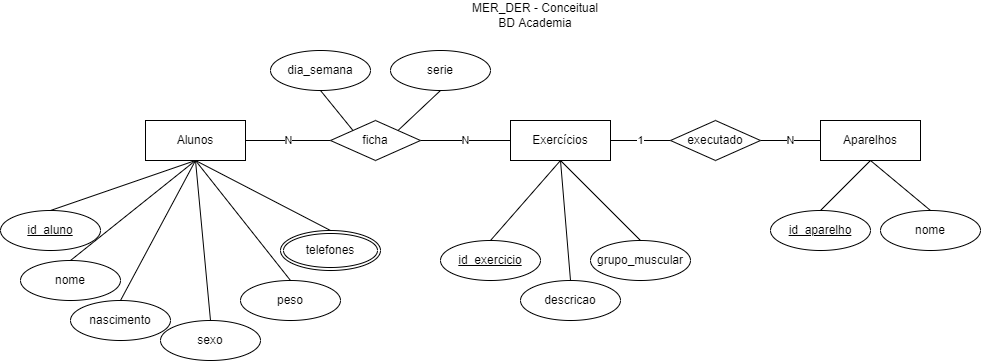

The diagram above was exported from draw.io. Its source (the exported page's mxGraphModel, read from the mxfile embedded in the PNG):
<mxGraphModel dx="1422" dy="786" grid="1" gridSize="10" guides="1" tooltips="1" connect="1" arrows="1" fold="1" page="1" pageScale="1" pageWidth="1169" pageHeight="827" math="0" shadow="0">
  <root>
    <mxCell id="0" />
    <mxCell id="1" parent="0" />
    <mxCell id="Ozw85MDLrK8m-mYu1avj-1" style="rounded=0;orthogonalLoop=1;jettySize=auto;html=1;exitX=0.5;exitY=1;exitDx=0;exitDy=0;entryX=0.5;entryY=0;entryDx=0;entryDy=0;endArrow=none;endFill=0;" edge="1" parent="1" source="Ozw85MDLrK8m-mYu1avj-2" target="Ozw85MDLrK8m-mYu1avj-6">
      <mxGeometry relative="1" as="geometry" />
    </mxCell>
    <mxCell id="Ozw85MDLrK8m-mYu1avj-32" value="N" style="edgeStyle=none;rounded=0;orthogonalLoop=1;jettySize=auto;html=1;exitX=1;exitY=0.5;exitDx=0;exitDy=0;endArrow=none;endFill=0;entryX=0;entryY=0.5;entryDx=0;entryDy=0;" edge="1" parent="1" source="Ozw85MDLrK8m-mYu1avj-2" target="Ozw85MDLrK8m-mYu1avj-33">
      <mxGeometry relative="1" as="geometry">
        <mxPoint x="360" y="420" as="targetPoint" />
      </mxGeometry>
    </mxCell>
    <mxCell id="Ozw85MDLrK8m-mYu1avj-2" value="Alunos" style="whiteSpace=wrap;html=1;align=center;" vertex="1" parent="1">
      <mxGeometry x="195" y="400" width="100" height="40" as="geometry" />
    </mxCell>
    <mxCell id="Ozw85MDLrK8m-mYu1avj-3" value="MER_DER - Conceitual&lt;br&gt;BD Academia" style="text;html=1;strokeColor=none;fillColor=none;align=center;verticalAlign=middle;whiteSpace=wrap;rounded=0;" vertex="1" parent="1">
      <mxGeometry x="490" y="280" width="190" height="30" as="geometry" />
    </mxCell>
    <mxCell id="Ozw85MDLrK8m-mYu1avj-4" style="edgeStyle=none;rounded=0;orthogonalLoop=1;jettySize=auto;html=1;exitX=0.5;exitY=0;exitDx=0;exitDy=0;entryX=0.5;entryY=1;entryDx=0;entryDy=0;endArrow=none;endFill=0;" edge="1" parent="1" source="Ozw85MDLrK8m-mYu1avj-5" target="Ozw85MDLrK8m-mYu1avj-2">
      <mxGeometry relative="1" as="geometry" />
    </mxCell>
    <mxCell id="Ozw85MDLrK8m-mYu1avj-5" value="nome" style="ellipse;whiteSpace=wrap;html=1;align=center;" vertex="1" parent="1">
      <mxGeometry x="70" y="540" width="100" height="40" as="geometry" />
    </mxCell>
    <mxCell id="Ozw85MDLrK8m-mYu1avj-6" value="id_aluno" style="ellipse;whiteSpace=wrap;html=1;align=center;fontStyle=4;" vertex="1" parent="1">
      <mxGeometry x="50" y="490" width="100" height="40" as="geometry" />
    </mxCell>
    <mxCell id="Ozw85MDLrK8m-mYu1avj-7" style="edgeStyle=none;rounded=0;orthogonalLoop=1;jettySize=auto;html=1;exitX=0.5;exitY=0;exitDx=0;exitDy=0;entryX=0.5;entryY=1;entryDx=0;entryDy=0;endArrow=none;endFill=0;" edge="1" parent="1" source="Ozw85MDLrK8m-mYu1avj-8" target="Ozw85MDLrK8m-mYu1avj-2">
      <mxGeometry relative="1" as="geometry" />
    </mxCell>
    <mxCell id="Ozw85MDLrK8m-mYu1avj-8" value="nascimento" style="ellipse;whiteSpace=wrap;html=1;align=center;" vertex="1" parent="1">
      <mxGeometry x="120" y="580" width="100" height="40" as="geometry" />
    </mxCell>
    <mxCell id="Ozw85MDLrK8m-mYu1avj-9" style="edgeStyle=none;rounded=0;orthogonalLoop=1;jettySize=auto;html=1;exitX=0.5;exitY=0;exitDx=0;exitDy=0;entryX=0.5;entryY=1;entryDx=0;entryDy=0;endArrow=none;endFill=0;" edge="1" parent="1" source="Ozw85MDLrK8m-mYu1avj-10" target="Ozw85MDLrK8m-mYu1avj-2">
      <mxGeometry relative="1" as="geometry" />
    </mxCell>
    <mxCell id="Ozw85MDLrK8m-mYu1avj-10" value="sexo" style="ellipse;whiteSpace=wrap;html=1;align=center;" vertex="1" parent="1">
      <mxGeometry x="210" y="600" width="100" height="40" as="geometry" />
    </mxCell>
    <mxCell id="Ozw85MDLrK8m-mYu1avj-11" style="edgeStyle=none;rounded=0;orthogonalLoop=1;jettySize=auto;html=1;exitX=0.5;exitY=0;exitDx=0;exitDy=0;entryX=0.5;entryY=1;entryDx=0;entryDy=0;endArrow=none;endFill=0;" edge="1" parent="1" source="Ozw85MDLrK8m-mYu1avj-12" target="Ozw85MDLrK8m-mYu1avj-2">
      <mxGeometry relative="1" as="geometry" />
    </mxCell>
    <mxCell id="Ozw85MDLrK8m-mYu1avj-12" value="peso" style="ellipse;whiteSpace=wrap;html=1;align=center;" vertex="1" parent="1">
      <mxGeometry x="290" y="560" width="100" height="40" as="geometry" />
    </mxCell>
    <mxCell id="Ozw85MDLrK8m-mYu1avj-13" style="edgeStyle=none;rounded=0;orthogonalLoop=1;jettySize=auto;html=1;exitX=0.5;exitY=0;exitDx=0;exitDy=0;entryX=0.5;entryY=1;entryDx=0;entryDy=0;endArrow=none;endFill=0;" edge="1" parent="1" source="Ozw85MDLrK8m-mYu1avj-14" target="Ozw85MDLrK8m-mYu1avj-2">
      <mxGeometry relative="1" as="geometry" />
    </mxCell>
    <mxCell id="Ozw85MDLrK8m-mYu1avj-14" value="telefones" style="ellipse;shape=doubleEllipse;margin=3;whiteSpace=wrap;html=1;align=center;" vertex="1" parent="1">
      <mxGeometry x="330" y="510" width="100" height="40" as="geometry" />
    </mxCell>
    <mxCell id="Ozw85MDLrK8m-mYu1avj-29" value="1" style="edgeStyle=none;rounded=0;orthogonalLoop=1;jettySize=auto;html=1;exitX=1;exitY=0.5;exitDx=0;exitDy=0;entryX=0;entryY=0.5;entryDx=0;entryDy=0;endArrow=none;endFill=0;" edge="1" parent="1" source="Ozw85MDLrK8m-mYu1avj-15" target="Ozw85MDLrK8m-mYu1avj-28">
      <mxGeometry relative="1" as="geometry" />
    </mxCell>
    <mxCell id="Ozw85MDLrK8m-mYu1avj-15" value="Exercícios" style="whiteSpace=wrap;html=1;align=center;" vertex="1" parent="1">
      <mxGeometry x="560" y="400" width="100" height="40" as="geometry" />
    </mxCell>
    <mxCell id="Ozw85MDLrK8m-mYu1avj-25" style="edgeStyle=none;rounded=0;orthogonalLoop=1;jettySize=auto;html=1;exitX=0.5;exitY=0;exitDx=0;exitDy=0;entryX=0.5;entryY=1;entryDx=0;entryDy=0;endArrow=none;endFill=0;" edge="1" parent="1" source="Ozw85MDLrK8m-mYu1avj-16" target="Ozw85MDLrK8m-mYu1avj-15">
      <mxGeometry relative="1" as="geometry" />
    </mxCell>
    <mxCell id="Ozw85MDLrK8m-mYu1avj-16" value="id_exercicio" style="ellipse;whiteSpace=wrap;html=1;align=center;fontStyle=4;" vertex="1" parent="1">
      <mxGeometry x="490" y="520" width="100" height="40" as="geometry" />
    </mxCell>
    <mxCell id="Ozw85MDLrK8m-mYu1avj-22" style="rounded=0;orthogonalLoop=1;jettySize=auto;html=1;exitX=0.5;exitY=0;exitDx=0;exitDy=0;entryX=0.5;entryY=1;entryDx=0;entryDy=0;endArrow=none;endFill=0;" edge="1" parent="1" source="Ozw85MDLrK8m-mYu1avj-17" target="Ozw85MDLrK8m-mYu1avj-20">
      <mxGeometry relative="1" as="geometry" />
    </mxCell>
    <mxCell id="Ozw85MDLrK8m-mYu1avj-17" value="id_aparelho" style="ellipse;whiteSpace=wrap;html=1;align=center;fontStyle=4;" vertex="1" parent="1">
      <mxGeometry x="820" y="490" width="100" height="40" as="geometry" />
    </mxCell>
    <mxCell id="Ozw85MDLrK8m-mYu1avj-27" style="edgeStyle=none;rounded=0;orthogonalLoop=1;jettySize=auto;html=1;exitX=0.5;exitY=0;exitDx=0;exitDy=0;endArrow=none;endFill=0;entryX=0.5;entryY=1;entryDx=0;entryDy=0;" edge="1" parent="1" source="Ozw85MDLrK8m-mYu1avj-18" target="Ozw85MDLrK8m-mYu1avj-15">
      <mxGeometry relative="1" as="geometry">
        <mxPoint x="610" y="440" as="targetPoint" />
      </mxGeometry>
    </mxCell>
    <mxCell id="Ozw85MDLrK8m-mYu1avj-18" value="descricao" style="ellipse;whiteSpace=wrap;html=1;align=center;" vertex="1" parent="1">
      <mxGeometry x="570" y="560" width="100" height="40" as="geometry" />
    </mxCell>
    <mxCell id="Ozw85MDLrK8m-mYu1avj-26" style="edgeStyle=none;rounded=0;orthogonalLoop=1;jettySize=auto;html=1;exitX=0.5;exitY=0;exitDx=0;exitDy=0;endArrow=none;endFill=0;entryX=0.5;entryY=1;entryDx=0;entryDy=0;" edge="1" parent="1" source="Ozw85MDLrK8m-mYu1avj-19" target="Ozw85MDLrK8m-mYu1avj-15">
      <mxGeometry relative="1" as="geometry">
        <mxPoint x="610" y="440" as="targetPoint" />
      </mxGeometry>
    </mxCell>
    <mxCell id="Ozw85MDLrK8m-mYu1avj-19" value="grupo_muscular" style="ellipse;whiteSpace=wrap;html=1;align=center;" vertex="1" parent="1">
      <mxGeometry x="640" y="520" width="100" height="40" as="geometry" />
    </mxCell>
    <mxCell id="Ozw85MDLrK8m-mYu1avj-20" value="Aparelhos" style="whiteSpace=wrap;html=1;align=center;" vertex="1" parent="1">
      <mxGeometry x="870" y="400" width="100" height="40" as="geometry" />
    </mxCell>
    <mxCell id="Ozw85MDLrK8m-mYu1avj-23" style="edgeStyle=none;rounded=0;orthogonalLoop=1;jettySize=auto;html=1;exitX=0.5;exitY=0;exitDx=0;exitDy=0;entryX=0.5;entryY=1;entryDx=0;entryDy=0;endArrow=none;endFill=0;" edge="1" parent="1" source="Ozw85MDLrK8m-mYu1avj-21" target="Ozw85MDLrK8m-mYu1avj-20">
      <mxGeometry relative="1" as="geometry" />
    </mxCell>
    <mxCell id="Ozw85MDLrK8m-mYu1avj-21" value="nome" style="ellipse;whiteSpace=wrap;html=1;align=center;" vertex="1" parent="1">
      <mxGeometry x="930" y="490" width="100" height="40" as="geometry" />
    </mxCell>
    <mxCell id="Ozw85MDLrK8m-mYu1avj-30" value="N" style="edgeStyle=none;rounded=0;orthogonalLoop=1;jettySize=auto;html=1;exitX=1;exitY=0.5;exitDx=0;exitDy=0;entryX=0;entryY=0.5;entryDx=0;entryDy=0;endArrow=none;endFill=0;" edge="1" parent="1" source="Ozw85MDLrK8m-mYu1avj-28" target="Ozw85MDLrK8m-mYu1avj-20">
      <mxGeometry relative="1" as="geometry" />
    </mxCell>
    <mxCell id="Ozw85MDLrK8m-mYu1avj-28" value="executado" style="shape=rhombus;perimeter=rhombusPerimeter;whiteSpace=wrap;html=1;align=center;" vertex="1" parent="1">
      <mxGeometry x="720" y="400" width="90" height="40" as="geometry" />
    </mxCell>
    <mxCell id="Ozw85MDLrK8m-mYu1avj-34" value="N" style="edgeStyle=none;rounded=0;orthogonalLoop=1;jettySize=auto;html=1;exitX=1;exitY=0.5;exitDx=0;exitDy=0;entryX=0;entryY=0.5;entryDx=0;entryDy=0;endArrow=none;endFill=0;" edge="1" parent="1" source="Ozw85MDLrK8m-mYu1avj-33" target="Ozw85MDLrK8m-mYu1avj-15">
      <mxGeometry relative="1" as="geometry" />
    </mxCell>
    <mxCell id="Ozw85MDLrK8m-mYu1avj-33" value="ficha" style="shape=rhombus;perimeter=rhombusPerimeter;whiteSpace=wrap;html=1;align=center;" vertex="1" parent="1">
      <mxGeometry x="380" y="400" width="90" height="40" as="geometry" />
    </mxCell>
    <mxCell id="Ozw85MDLrK8m-mYu1avj-40" style="edgeStyle=none;rounded=0;orthogonalLoop=1;jettySize=auto;html=1;exitX=0.5;exitY=1;exitDx=0;exitDy=0;entryX=0;entryY=0;entryDx=0;entryDy=0;endArrow=none;endFill=0;" edge="1" parent="1" source="Ozw85MDLrK8m-mYu1avj-35" target="Ozw85MDLrK8m-mYu1avj-33">
      <mxGeometry relative="1" as="geometry" />
    </mxCell>
    <mxCell id="Ozw85MDLrK8m-mYu1avj-35" value="dia_semana" style="ellipse;whiteSpace=wrap;html=1;align=center;" vertex="1" parent="1">
      <mxGeometry x="320" y="330" width="100" height="40" as="geometry" />
    </mxCell>
    <mxCell id="Ozw85MDLrK8m-mYu1avj-41" style="edgeStyle=none;rounded=0;orthogonalLoop=1;jettySize=auto;html=1;exitX=0.5;exitY=1;exitDx=0;exitDy=0;entryX=1;entryY=0;entryDx=0;entryDy=0;endArrow=none;endFill=0;" edge="1" parent="1" source="Ozw85MDLrK8m-mYu1avj-36" target="Ozw85MDLrK8m-mYu1avj-33">
      <mxGeometry relative="1" as="geometry" />
    </mxCell>
    <mxCell id="Ozw85MDLrK8m-mYu1avj-36" value="serie" style="ellipse;whiteSpace=wrap;html=1;align=center;" vertex="1" parent="1">
      <mxGeometry x="440" y="330" width="100" height="40" as="geometry" />
    </mxCell>
  </root>
</mxGraphModel>